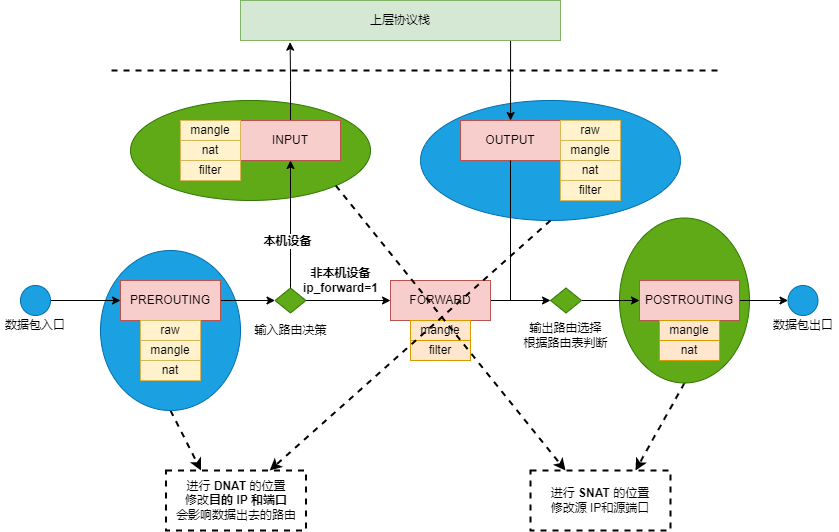

The diagram above was exported from draw.io. Its source (the exported page's mxGraphModel, read from the mxfile embedded in the PNG):
<mxGraphModel dx="1481" dy="739" grid="1" gridSize="10" guides="1" tooltips="1" connect="1" arrows="1" fold="1" page="1" pageScale="1" pageWidth="827" pageHeight="1169" math="0" shadow="0">
  <root>
    <mxCell id="0" />
    <mxCell id="1" parent="0" />
    <mxCell id="H5-XhT_39k7aliOivabo-57" style="edgeStyle=none;rounded=0;orthogonalLoop=1;jettySize=auto;html=1;exitX=0.5;exitY=1;exitDx=0;exitDy=0;entryX=0.25;entryY=0;entryDx=0;entryDy=0;dashed=1;strokeWidth=2;" edge="1" parent="1" source="H5-XhT_39k7aliOivabo-52" target="H5-XhT_39k7aliOivabo-54">
      <mxGeometry relative="1" as="geometry" />
    </mxCell>
    <mxCell id="H5-XhT_39k7aliOivabo-52" value="" style="ellipse;whiteSpace=wrap;html=1;fillColor=#1ba1e2;fontColor=#ffffff;strokeColor=#006EAF;" vertex="1" parent="1">
      <mxGeometry x="250" y="510" width="140" height="160" as="geometry" />
    </mxCell>
    <mxCell id="H5-XhT_39k7aliOivabo-51" value="" style="ellipse;whiteSpace=wrap;html=1;fillColor=#1ba1e2;fontColor=#ffffff;strokeColor=#006EAF;" vertex="1" parent="1">
      <mxGeometry x="570" y="360" width="260" height="120" as="geometry" />
    </mxCell>
    <mxCell id="H5-XhT_39k7aliOivabo-56" style="edgeStyle=none;rounded=0;orthogonalLoop=1;jettySize=auto;html=1;exitX=0.5;exitY=1;exitDx=0;exitDy=0;entryX=0.75;entryY=0;entryDx=0;entryDy=0;dashed=1;strokeWidth=2;" edge="1" parent="1" source="H5-XhT_39k7aliOivabo-49" target="H5-XhT_39k7aliOivabo-53">
      <mxGeometry relative="1" as="geometry" />
    </mxCell>
    <mxCell id="H5-XhT_39k7aliOivabo-49" value="" style="ellipse;whiteSpace=wrap;html=1;fillColor=#60a917;fontColor=#ffffff;strokeColor=#2D7600;" vertex="1" parent="1">
      <mxGeometry x="769" y="477.5" width="130" height="165" as="geometry" />
    </mxCell>
    <mxCell id="H5-XhT_39k7aliOivabo-48" value="" style="ellipse;whiteSpace=wrap;html=1;fillColor=#60a917;fontColor=#ffffff;strokeColor=#2D7600;" vertex="1" parent="1">
      <mxGeometry x="280" y="360" width="240" height="100" as="geometry" />
    </mxCell>
    <mxCell id="H5-XhT_39k7aliOivabo-1" style="edgeStyle=orthogonalEdgeStyle;rounded=0;orthogonalLoop=1;jettySize=auto;html=1;exitX=0.844;exitY=1.011;exitDx=0;exitDy=0;exitPerimeter=0;" edge="1" parent="1" source="H5-XhT_39k7aliOivabo-2" target="H5-XhT_39k7aliOivabo-8">
      <mxGeometry relative="1" as="geometry" />
    </mxCell>
    <mxCell id="H5-XhT_39k7aliOivabo-2" value="上层协议栈" style="rounded=0;whiteSpace=wrap;html=1;fillColor=#d5e8d4;strokeColor=#82b366;" vertex="1" parent="1">
      <mxGeometry x="390" y="260" width="320" height="40" as="geometry" />
    </mxCell>
    <mxCell id="H5-XhT_39k7aliOivabo-3" style="edgeStyle=orthogonalEdgeStyle;rounded=0;orthogonalLoop=1;jettySize=auto;html=1;exitX=0.5;exitY=0;exitDx=0;exitDy=0;entryX=0.155;entryY=1.041;entryDx=0;entryDy=0;entryPerimeter=0;" edge="1" parent="1" source="H5-XhT_39k7aliOivabo-4" target="H5-XhT_39k7aliOivabo-2">
      <mxGeometry relative="1" as="geometry" />
    </mxCell>
    <mxCell id="H5-XhT_39k7aliOivabo-4" value="INPUT" style="rounded=0;whiteSpace=wrap;html=1;fillColor=#f8cecc;strokeColor=#b85450;" vertex="1" parent="1">
      <mxGeometry x="390" y="380" width="100" height="40" as="geometry" />
    </mxCell>
    <mxCell id="H5-XhT_39k7aliOivabo-5" value="mangle" style="rounded=0;whiteSpace=wrap;html=1;fillColor=#fff2cc;strokeColor=#d6b656;" vertex="1" parent="1">
      <mxGeometry x="330" y="380" width="60" height="20" as="geometry" />
    </mxCell>
    <mxCell id="H5-XhT_39k7aliOivabo-6" value="nat" style="rounded=0;whiteSpace=wrap;html=1;fillColor=#fff2cc;strokeColor=#d6b656;" vertex="1" parent="1">
      <mxGeometry x="330" y="400" width="60" height="20" as="geometry" />
    </mxCell>
    <mxCell id="H5-XhT_39k7aliOivabo-7" value="filter" style="rounded=0;whiteSpace=wrap;html=1;fillColor=#fff2cc;strokeColor=#d6b656;" vertex="1" parent="1">
      <mxGeometry x="330" y="420" width="60" height="20" as="geometry" />
    </mxCell>
    <mxCell id="H5-XhT_39k7aliOivabo-8" value="OUTPUT" style="rounded=0;whiteSpace=wrap;html=1;fillColor=#f8cecc;strokeColor=#b85450;" vertex="1" parent="1">
      <mxGeometry x="610" y="380" width="100" height="40" as="geometry" />
    </mxCell>
    <mxCell id="H5-XhT_39k7aliOivabo-9" value="mangle" style="rounded=0;whiteSpace=wrap;html=1;fillColor=#fff2cc;strokeColor=#d6b656;" vertex="1" parent="1">
      <mxGeometry x="710" y="400" width="60" height="20" as="geometry" />
    </mxCell>
    <mxCell id="H5-XhT_39k7aliOivabo-10" value="nat" style="rounded=0;whiteSpace=wrap;html=1;fillColor=#fff2cc;strokeColor=#d6b656;" vertex="1" parent="1">
      <mxGeometry x="710" y="420" width="60" height="20" as="geometry" />
    </mxCell>
    <mxCell id="H5-XhT_39k7aliOivabo-11" value="filter" style="rounded=0;whiteSpace=wrap;html=1;fillColor=#fff2cc;strokeColor=#d6b656;" vertex="1" parent="1">
      <mxGeometry x="710" y="440" width="60" height="20" as="geometry" />
    </mxCell>
    <mxCell id="H5-XhT_39k7aliOivabo-12" value="raw" style="rounded=0;whiteSpace=wrap;html=1;fillColor=#fff2cc;strokeColor=#d6b656;" vertex="1" parent="1">
      <mxGeometry x="710" y="380" width="60" height="20" as="geometry" />
    </mxCell>
    <mxCell id="H5-XhT_39k7aliOivabo-13" style="edgeStyle=orthogonalEdgeStyle;rounded=0;orthogonalLoop=1;jettySize=auto;html=1;exitX=1;exitY=0.5;exitDx=0;exitDy=0;entryX=0;entryY=0.5;entryDx=0;entryDy=0;" edge="1" parent="1" source="H5-XhT_39k7aliOivabo-14" target="H5-XhT_39k7aliOivabo-32">
      <mxGeometry relative="1" as="geometry">
        <mxPoint x="887.5" y="562.5" as="sourcePoint" />
      </mxGeometry>
    </mxCell>
    <mxCell id="H5-XhT_39k7aliOivabo-14" value="POSTROUTING" style="rounded=0;whiteSpace=wrap;html=1;fillColor=#f8cecc;strokeColor=#b85450;" vertex="1" parent="1">
      <mxGeometry x="789" y="540" width="100" height="40" as="geometry" />
    </mxCell>
    <mxCell id="H5-XhT_39k7aliOivabo-15" value="mangle" style="rounded=0;whiteSpace=wrap;html=1;fillColor=#ffe6cc;strokeColor=#d79b00;" vertex="1" parent="1">
      <mxGeometry x="809" y="580" width="60" height="20" as="geometry" />
    </mxCell>
    <mxCell id="H5-XhT_39k7aliOivabo-16" value="nat" style="rounded=0;whiteSpace=wrap;html=1;fillColor=#ffe6cc;strokeColor=#d79b00;" vertex="1" parent="1">
      <mxGeometry x="809" y="600" width="60" height="20" as="geometry" />
    </mxCell>
    <mxCell id="H5-XhT_39k7aliOivabo-17" style="edgeStyle=orthogonalEdgeStyle;rounded=0;orthogonalLoop=1;jettySize=auto;html=1;exitX=1;exitY=0.5;exitDx=0;exitDy=0;entryX=0;entryY=0.5;entryDx=0;entryDy=0;" edge="1" parent="1" source="H5-XhT_39k7aliOivabo-18" target="H5-XhT_39k7aliOivabo-47">
      <mxGeometry relative="1" as="geometry" />
    </mxCell>
    <mxCell id="H5-XhT_39k7aliOivabo-18" value="FORWARD" style="rounded=0;whiteSpace=wrap;html=1;fillColor=#f8cecc;strokeColor=#b85450;" vertex="1" parent="1">
      <mxGeometry x="540" y="540" width="100" height="40" as="geometry" />
    </mxCell>
    <mxCell id="H5-XhT_39k7aliOivabo-19" value="mangle" style="rounded=0;whiteSpace=wrap;html=1;fillColor=#ffe6cc;strokeColor=#d79b00;" vertex="1" parent="1">
      <mxGeometry x="560" y="580" width="60" height="20" as="geometry" />
    </mxCell>
    <mxCell id="H5-XhT_39k7aliOivabo-20" value="filter" style="rounded=0;whiteSpace=wrap;html=1;fillColor=#ffe6cc;strokeColor=#d79b00;" vertex="1" parent="1">
      <mxGeometry x="560" y="600" width="60" height="20" as="geometry" />
    </mxCell>
    <mxCell id="H5-XhT_39k7aliOivabo-21" style="edgeStyle=orthogonalEdgeStyle;rounded=0;orthogonalLoop=1;jettySize=auto;html=1;exitX=1;exitY=0.5;exitDx=0;exitDy=0;" edge="1" parent="1" source="H5-XhT_39k7aliOivabo-22" target="H5-XhT_39k7aliOivabo-31">
      <mxGeometry relative="1" as="geometry" />
    </mxCell>
    <mxCell id="H5-XhT_39k7aliOivabo-22" value="PREROUTING" style="rounded=0;whiteSpace=wrap;html=1;fillColor=#f8cecc;strokeColor=#b85450;" vertex="1" parent="1">
      <mxGeometry x="270" y="540" width="100" height="40" as="geometry" />
    </mxCell>
    <mxCell id="H5-XhT_39k7aliOivabo-23" value="mangle" style="rounded=0;whiteSpace=wrap;html=1;fillColor=#fff2cc;strokeColor=#d6b656;" vertex="1" parent="1">
      <mxGeometry x="290" y="600" width="60" height="20" as="geometry" />
    </mxCell>
    <mxCell id="H5-XhT_39k7aliOivabo-24" value="nat" style="rounded=0;whiteSpace=wrap;html=1;fillColor=#fff2cc;strokeColor=#d6b656;" vertex="1" parent="1">
      <mxGeometry x="290" y="620" width="60" height="20" as="geometry" />
    </mxCell>
    <mxCell id="H5-XhT_39k7aliOivabo-25" value="raw" style="rounded=0;whiteSpace=wrap;html=1;fillColor=#fff2cc;strokeColor=#d6b656;" vertex="1" parent="1">
      <mxGeometry x="290" y="580" width="60" height="20" as="geometry" />
    </mxCell>
    <mxCell id="H5-XhT_39k7aliOivabo-26" style="edgeStyle=orthogonalEdgeStyle;rounded=0;orthogonalLoop=1;jettySize=auto;html=1;" edge="1" parent="1" source="H5-XhT_39k7aliOivabo-27" target="H5-XhT_39k7aliOivabo-22">
      <mxGeometry relative="1" as="geometry" />
    </mxCell>
    <mxCell id="H5-XhT_39k7aliOivabo-27" value="" style="ellipse;whiteSpace=wrap;html=1;aspect=fixed;fillColor=#1ba1e2;fontColor=#ffffff;strokeColor=#006EAF;" vertex="1" parent="1">
      <mxGeometry x="170" y="545" width="30" height="30" as="geometry" />
    </mxCell>
    <mxCell id="H5-XhT_39k7aliOivabo-28" style="edgeStyle=orthogonalEdgeStyle;rounded=0;orthogonalLoop=1;jettySize=auto;html=1;exitX=0.5;exitY=0;exitDx=0;exitDy=0;" edge="1" parent="1" source="H5-XhT_39k7aliOivabo-31" target="H5-XhT_39k7aliOivabo-4">
      <mxGeometry relative="1" as="geometry" />
    </mxCell>
    <mxCell id="H5-XhT_39k7aliOivabo-29" value="本机设备" style="edgeLabel;html=1;align=center;verticalAlign=middle;resizable=0;points=[];fontStyle=1" vertex="1" connectable="0" parent="H5-XhT_39k7aliOivabo-28">
      <mxGeometry x="-0.2621" y="4" relative="1" as="geometry">
        <mxPoint as="offset" />
      </mxGeometry>
    </mxCell>
    <mxCell id="H5-XhT_39k7aliOivabo-30" style="edgeStyle=orthogonalEdgeStyle;rounded=0;orthogonalLoop=1;jettySize=auto;html=1;exitX=1;exitY=0.5;exitDx=0;exitDy=0;" edge="1" parent="1" source="H5-XhT_39k7aliOivabo-31" target="H5-XhT_39k7aliOivabo-18">
      <mxGeometry relative="1" as="geometry" />
    </mxCell>
    <mxCell id="H5-XhT_39k7aliOivabo-31" value="" style="rhombus;whiteSpace=wrap;html=1;fillColor=#60a917;fontColor=#ffffff;strokeColor=#2D7600;" vertex="1" parent="1">
      <mxGeometry x="424.5" y="547.5" width="31" height="25" as="geometry" />
    </mxCell>
    <mxCell id="H5-XhT_39k7aliOivabo-32" value="" style="ellipse;whiteSpace=wrap;html=1;aspect=fixed;fillColor=#1ba1e2;fontColor=#ffffff;strokeColor=#006EAF;" vertex="1" parent="1">
      <mxGeometry x="937.5" y="545" width="30" height="30" as="geometry" />
    </mxCell>
    <mxCell id="H5-XhT_39k7aliOivabo-33" value="数据包出口" style="text;html=1;strokeColor=none;fillColor=none;align=center;verticalAlign=middle;whiteSpace=wrap;rounded=0;" vertex="1" parent="1">
      <mxGeometry x="917.5" y="570" width="70" height="30" as="geometry" />
    </mxCell>
    <mxCell id="H5-XhT_39k7aliOivabo-34" value="数据包入口" style="text;html=1;strokeColor=none;fillColor=none;align=center;verticalAlign=middle;whiteSpace=wrap;rounded=0;" vertex="1" parent="1">
      <mxGeometry x="150" y="570" width="70" height="30" as="geometry" />
    </mxCell>
    <mxCell id="H5-XhT_39k7aliOivabo-35" value="输入路由决策" style="text;html=1;strokeColor=none;fillColor=none;align=center;verticalAlign=middle;whiteSpace=wrap;rounded=0;" vertex="1" parent="1">
      <mxGeometry x="397.5" y="580" width="85" height="20" as="geometry" />
    </mxCell>
    <mxCell id="H5-XhT_39k7aliOivabo-41" value="" style="endArrow=none;dashed=1;html=1;rounded=0;strokeColor=#000000;strokeWidth=2;" edge="1" parent="1">
      <mxGeometry width="50" height="50" relative="1" as="geometry">
        <mxPoint x="261" y="330" as="sourcePoint" />
        <mxPoint x="871" y="330" as="targetPoint" />
      </mxGeometry>
    </mxCell>
    <mxCell id="H5-XhT_39k7aliOivabo-43" style="edgeStyle=orthogonalEdgeStyle;rounded=0;orthogonalLoop=1;jettySize=auto;html=1;exitX=1;exitY=0.5;exitDx=0;exitDy=0;entryX=0;entryY=0.5;entryDx=0;entryDy=0;" edge="1" parent="1" source="H5-XhT_39k7aliOivabo-47" target="H5-XhT_39k7aliOivabo-14">
      <mxGeometry relative="1" as="geometry">
        <mxPoint x="750" y="560" as="sourcePoint" />
      </mxGeometry>
    </mxCell>
    <mxCell id="H5-XhT_39k7aliOivabo-44" value="输出路由选择&lt;br&gt;根据路由表判断" style="text;html=1;strokeColor=none;fillColor=none;align=center;verticalAlign=middle;whiteSpace=wrap;rounded=0;" vertex="1" parent="1">
      <mxGeometry x="664.25" y="585" width="102.5" height="20" as="geometry" />
    </mxCell>
    <mxCell id="H5-XhT_39k7aliOivabo-45" value="非本机设备&lt;br&gt;ip_forward=1" style="text;html=1;align=center;verticalAlign=middle;resizable=0;points=[];autosize=1;strokeColor=none;fillColor=none;fontStyle=1" vertex="1" parent="1">
      <mxGeometry x="440" y="520" width="100" height="40" as="geometry" />
    </mxCell>
    <mxCell id="H5-XhT_39k7aliOivabo-46" value="" style="edgeStyle=orthogonalEdgeStyle;rounded=0;orthogonalLoop=1;jettySize=auto;html=1;exitX=0.5;exitY=1;exitDx=0;exitDy=0;endArrow=none;" edge="1" parent="1" source="H5-XhT_39k7aliOivabo-8">
      <mxGeometry relative="1" as="geometry">
        <mxPoint x="660" y="420" as="sourcePoint" />
        <mxPoint x="660" y="560" as="targetPoint" />
      </mxGeometry>
    </mxCell>
    <mxCell id="H5-XhT_39k7aliOivabo-47" value="" style="rhombus;whiteSpace=wrap;html=1;fillColor=#60a917;fontColor=#ffffff;strokeColor=#2D7600;" vertex="1" parent="1">
      <mxGeometry x="700" y="547.5" width="31" height="25" as="geometry" />
    </mxCell>
    <mxCell id="H5-XhT_39k7aliOivabo-53" value="进行 &lt;b&gt;SNAT &lt;/b&gt;的位置&lt;br&gt;修改源 IP和源端口" style="rounded=0;whiteSpace=wrap;html=1;fontStyle=0;dashed=1;strokeWidth=2;" vertex="1" parent="1">
      <mxGeometry x="680" y="730" width="140" height="60" as="geometry" />
    </mxCell>
    <mxCell id="H5-XhT_39k7aliOivabo-54" value="&lt;span style=&quot;font-weight: normal;&quot;&gt;进行 &lt;/span&gt;DNAT &lt;span style=&quot;font-weight: normal;&quot;&gt;的位置&lt;br&gt;修改&lt;/span&gt;目的 IP 和端口&lt;br&gt;&lt;span style=&quot;font-weight: normal;&quot;&gt;会影响数据出去的路由&lt;/span&gt;" style="rounded=0;whiteSpace=wrap;html=1;fontStyle=1;strokeWidth=2;dashed=1;" vertex="1" parent="1">
      <mxGeometry x="315.5" y="730" width="140" height="60" as="geometry" />
    </mxCell>
    <mxCell id="H5-XhT_39k7aliOivabo-55" style="rounded=0;orthogonalLoop=1;jettySize=auto;html=1;exitX=1;exitY=1;exitDx=0;exitDy=0;entryX=0.25;entryY=0;entryDx=0;entryDy=0;dashed=1;strokeWidth=2;" edge="1" parent="1" source="H5-XhT_39k7aliOivabo-48" target="H5-XhT_39k7aliOivabo-53">
      <mxGeometry relative="1" as="geometry" />
    </mxCell>
    <mxCell id="H5-XhT_39k7aliOivabo-58" style="edgeStyle=none;rounded=0;orthogonalLoop=1;jettySize=auto;html=1;exitX=0.5;exitY=1;exitDx=0;exitDy=0;dashed=1;strokeWidth=2;" edge="1" parent="1" source="H5-XhT_39k7aliOivabo-51" target="H5-XhT_39k7aliOivabo-54">
      <mxGeometry relative="1" as="geometry" />
    </mxCell>
  </root>
</mxGraphModel>